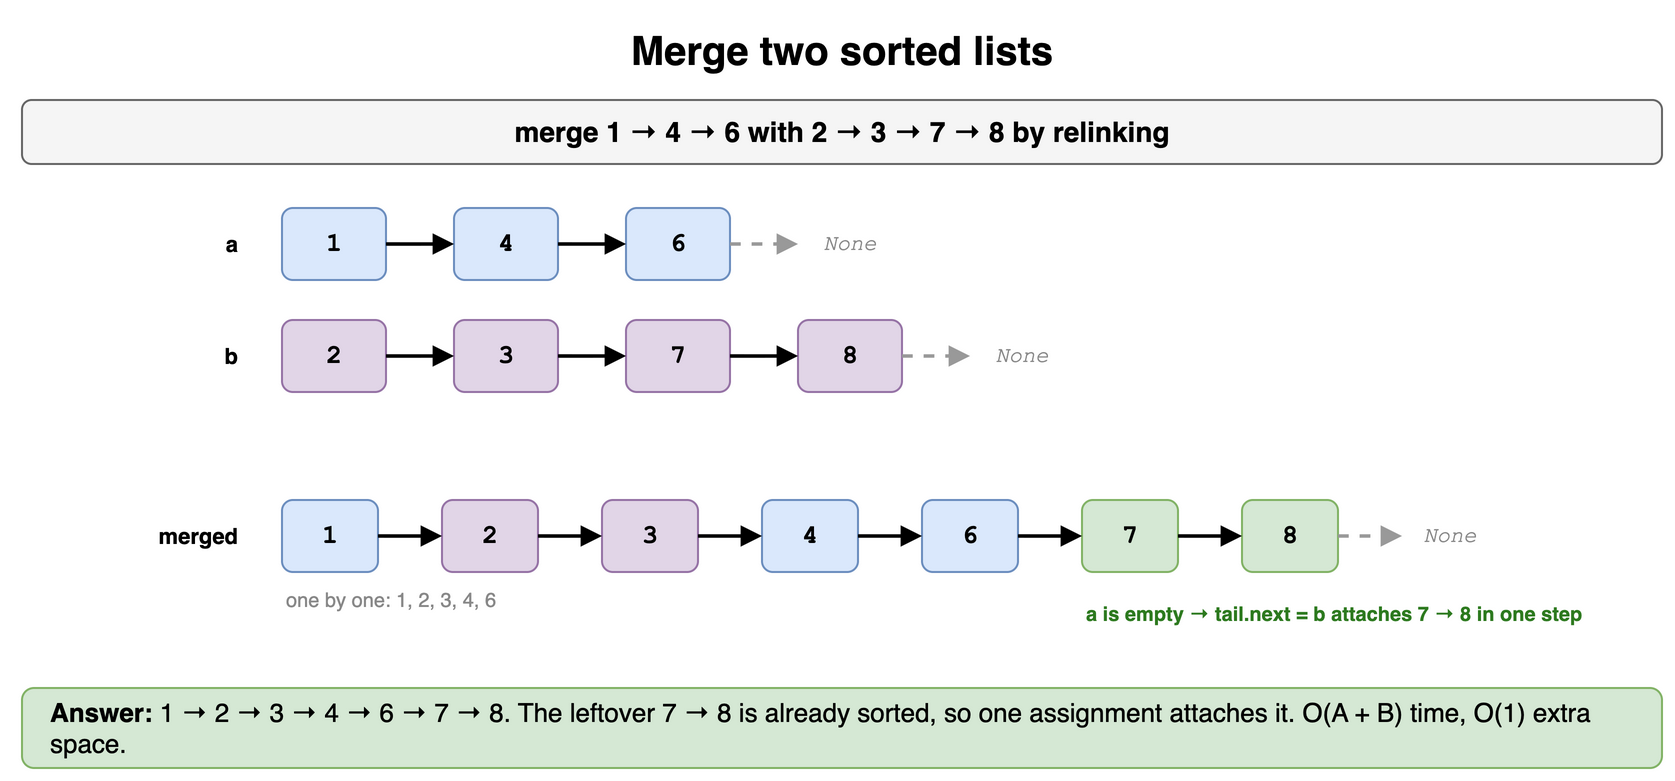

The diagram above was exported from draw.io. Its source (the exported page's mxGraphModel, read from the mxfile embedded in the PNG):
<mxGraphModel dx="900" dy="404" grid="1" gridSize="10" guides="1" tooltips="1" connect="1" arrows="1" fold="1" page="1" pageScale="1" pageWidth="900" pageHeight="404" math="0" shadow="0">
  <root>
    <mxCell id="0" />
    <mxCell id="1" parent="0" />
    <mxCell id="m6c1" value="Merge two sorted lists" style="text;html=1;align=center;verticalAlign=middle;whiteSpace=wrap;fontSize=20;fontStyle=1;" vertex="1" parent="1">
      <mxGeometry x="40" y="10" width="820" height="30" as="geometry" />
    </mxCell>
    <mxCell id="m6c2" value="merge 1 → 4 → 6 with 2 → 3 → 7 → 8 by relinking" style="rounded=1;whiteSpace=wrap;html=1;fillColor=#f5f5f5;strokeColor=#666666;fontStyle=1;fontSize=14;" vertex="1" parent="1">
      <mxGeometry x="40" y="50" width="820" height="32" as="geometry" />
    </mxCell>
    <mxCell id="m6c3" value="a" style="text;html=1;align=center;verticalAlign=middle;whiteSpace=wrap;fontSize=11;fontStyle=1;align=right;fontColor=#000000;" vertex="1" parent="1">
      <mxGeometry x="40" y="104" width="110" height="36" as="geometry" />
    </mxCell>
    <mxCell id="m6c4" value="1" style="rounded=1;whiteSpace=wrap;html=1;fontFamily=Courier New;fontSize=13;fontStyle=1;fillColor=#dae8fc;strokeColor=#6c8ebf;" vertex="1" parent="1">
      <mxGeometry x="170" y="104" width="52" height="36" as="geometry" />
    </mxCell>
    <mxCell id="m6c5" value="4" style="rounded=1;whiteSpace=wrap;html=1;fontFamily=Courier New;fontSize=13;fontStyle=1;fillColor=#dae8fc;strokeColor=#6c8ebf;" vertex="1" parent="1">
      <mxGeometry x="256" y="104" width="52" height="36" as="geometry" />
    </mxCell>
    <mxCell id="m6c6" value="" style="endArrow=block;html=1;strokeWidth=1.8;endSize=6;" edge="1" parent="1" source="m6c4" target="m6c5">
      <mxGeometry relative="1" as="geometry" />
    </mxCell>
    <mxCell id="m6c7" value="6" style="rounded=1;whiteSpace=wrap;html=1;fontFamily=Courier New;fontSize=13;fontStyle=1;fillColor=#dae8fc;strokeColor=#6c8ebf;" vertex="1" parent="1">
      <mxGeometry x="342" y="104" width="52" height="36" as="geometry" />
    </mxCell>
    <mxCell id="m6c8" value="" style="endArrow=block;html=1;strokeWidth=1.8;endSize=6;" edge="1" parent="1" source="m6c5" target="m6c7">
      <mxGeometry relative="1" as="geometry" />
    </mxCell>
    <mxCell id="m6c9" value="None" style="text;html=1;align=center;verticalAlign=middle;whiteSpace=wrap;fontSize=11;fontStyle=2;fontColor=#888888;fontFamily=Courier New;" vertex="1" parent="1">
      <mxGeometry x="428" y="104" width="52" height="36" as="geometry" />
    </mxCell>
    <mxCell id="m6c10" value="" style="endArrow=block;html=1;strokeWidth=1.8;endSize=6;dashed=1;strokeColor=#999999;" edge="1" parent="1" source="m6c7" target="m6c9">
      <mxGeometry relative="1" as="geometry" />
    </mxCell>
    <mxCell id="m6c11" value="b" style="text;html=1;align=center;verticalAlign=middle;whiteSpace=wrap;fontSize=11;fontStyle=1;align=right;fontColor=#000000;" vertex="1" parent="1">
      <mxGeometry x="40" y="160" width="110" height="36" as="geometry" />
    </mxCell>
    <mxCell id="m6c12" value="2" style="rounded=1;whiteSpace=wrap;html=1;fontFamily=Courier New;fontSize=13;fontStyle=1;fillColor=#e1d5e7;strokeColor=#9673a6;" vertex="1" parent="1">
      <mxGeometry x="170" y="160" width="52" height="36" as="geometry" />
    </mxCell>
    <mxCell id="m6c13" value="3" style="rounded=1;whiteSpace=wrap;html=1;fontFamily=Courier New;fontSize=13;fontStyle=1;fillColor=#e1d5e7;strokeColor=#9673a6;" vertex="1" parent="1">
      <mxGeometry x="256" y="160" width="52" height="36" as="geometry" />
    </mxCell>
    <mxCell id="m6c14" value="" style="endArrow=block;html=1;strokeWidth=1.8;endSize=6;" edge="1" parent="1" source="m6c12" target="m6c13">
      <mxGeometry relative="1" as="geometry" />
    </mxCell>
    <mxCell id="m6c15" value="7" style="rounded=1;whiteSpace=wrap;html=1;fontFamily=Courier New;fontSize=13;fontStyle=1;fillColor=#e1d5e7;strokeColor=#9673a6;" vertex="1" parent="1">
      <mxGeometry x="342" y="160" width="52" height="36" as="geometry" />
    </mxCell>
    <mxCell id="m6c16" value="" style="endArrow=block;html=1;strokeWidth=1.8;endSize=6;" edge="1" parent="1" source="m6c13" target="m6c15">
      <mxGeometry relative="1" as="geometry" />
    </mxCell>
    <mxCell id="m6c17" value="8" style="rounded=1;whiteSpace=wrap;html=1;fontFamily=Courier New;fontSize=13;fontStyle=1;fillColor=#e1d5e7;strokeColor=#9673a6;" vertex="1" parent="1">
      <mxGeometry x="428" y="160" width="52" height="36" as="geometry" />
    </mxCell>
    <mxCell id="m6c18" value="" style="endArrow=block;html=1;strokeWidth=1.8;endSize=6;" edge="1" parent="1" source="m6c15" target="m6c17">
      <mxGeometry relative="1" as="geometry" />
    </mxCell>
    <mxCell id="m6c19" value="None" style="text;html=1;align=center;verticalAlign=middle;whiteSpace=wrap;fontSize=11;fontStyle=2;fontColor=#888888;fontFamily=Courier New;" vertex="1" parent="1">
      <mxGeometry x="514" y="160" width="52" height="36" as="geometry" />
    </mxCell>
    <mxCell id="m6c20" value="" style="endArrow=block;html=1;strokeWidth=1.8;endSize=6;dashed=1;strokeColor=#999999;" edge="1" parent="1" source="m6c17" target="m6c19">
      <mxGeometry relative="1" as="geometry" />
    </mxCell>
    <mxCell id="m6c21" value="merged" style="text;html=1;align=center;verticalAlign=middle;whiteSpace=wrap;fontSize=11;fontStyle=1;align=right;fontColor=#000000;" vertex="1" parent="1">
      <mxGeometry x="40" y="250" width="110" height="36" as="geometry" />
    </mxCell>
    <mxCell id="m6c22" value="1" style="rounded=1;whiteSpace=wrap;html=1;fontFamily=Courier New;fontSize=13;fontStyle=1;fillColor=#dae8fc;strokeColor=#6c8ebf;" vertex="1" parent="1">
      <mxGeometry x="170" y="250" width="48" height="36" as="geometry" />
    </mxCell>
    <mxCell id="m6c23" value="2" style="rounded=1;whiteSpace=wrap;html=1;fontFamily=Courier New;fontSize=13;fontStyle=1;fillColor=#e1d5e7;strokeColor=#9673a6;" vertex="1" parent="1">
      <mxGeometry x="250" y="250" width="48" height="36" as="geometry" />
    </mxCell>
    <mxCell id="m6c24" value="" style="endArrow=block;html=1;strokeWidth=1.8;endSize=6;" edge="1" parent="1" source="m6c22" target="m6c23">
      <mxGeometry relative="1" as="geometry" />
    </mxCell>
    <mxCell id="m6c25" value="3" style="rounded=1;whiteSpace=wrap;html=1;fontFamily=Courier New;fontSize=13;fontStyle=1;fillColor=#e1d5e7;strokeColor=#9673a6;" vertex="1" parent="1">
      <mxGeometry x="330" y="250" width="48" height="36" as="geometry" />
    </mxCell>
    <mxCell id="m6c26" value="" style="endArrow=block;html=1;strokeWidth=1.8;endSize=6;" edge="1" parent="1" source="m6c23" target="m6c25">
      <mxGeometry relative="1" as="geometry" />
    </mxCell>
    <mxCell id="m6c27" value="4" style="rounded=1;whiteSpace=wrap;html=1;fontFamily=Courier New;fontSize=13;fontStyle=1;fillColor=#dae8fc;strokeColor=#6c8ebf;" vertex="1" parent="1">
      <mxGeometry x="410" y="250" width="48" height="36" as="geometry" />
    </mxCell>
    <mxCell id="m6c28" value="" style="endArrow=block;html=1;strokeWidth=1.8;endSize=6;" edge="1" parent="1" source="m6c25" target="m6c27">
      <mxGeometry relative="1" as="geometry" />
    </mxCell>
    <mxCell id="m6c29" value="6" style="rounded=1;whiteSpace=wrap;html=1;fontFamily=Courier New;fontSize=13;fontStyle=1;fillColor=#dae8fc;strokeColor=#6c8ebf;" vertex="1" parent="1">
      <mxGeometry x="490" y="250" width="48" height="36" as="geometry" />
    </mxCell>
    <mxCell id="m6c30" value="" style="endArrow=block;html=1;strokeWidth=1.8;endSize=6;" edge="1" parent="1" source="m6c27" target="m6c29">
      <mxGeometry relative="1" as="geometry" />
    </mxCell>
    <mxCell id="m6c31" value="7" style="rounded=1;whiteSpace=wrap;html=1;fontFamily=Courier New;fontSize=13;fontStyle=1;fillColor=#d5e8d4;strokeColor=#82b366;" vertex="1" parent="1">
      <mxGeometry x="570" y="250" width="48" height="36" as="geometry" />
    </mxCell>
    <mxCell id="m6c32" value="" style="endArrow=block;html=1;strokeWidth=1.8;endSize=6;" edge="1" parent="1" source="m6c29" target="m6c31">
      <mxGeometry relative="1" as="geometry" />
    </mxCell>
    <mxCell id="m6c33" value="8" style="rounded=1;whiteSpace=wrap;html=1;fontFamily=Courier New;fontSize=13;fontStyle=1;fillColor=#d5e8d4;strokeColor=#82b366;" vertex="1" parent="1">
      <mxGeometry x="650" y="250" width="48" height="36" as="geometry" />
    </mxCell>
    <mxCell id="m6c34" value="" style="endArrow=block;html=1;strokeWidth=1.8;endSize=6;" edge="1" parent="1" source="m6c31" target="m6c33">
      <mxGeometry relative="1" as="geometry" />
    </mxCell>
    <mxCell id="m6c35" value="None" style="text;html=1;align=center;verticalAlign=middle;whiteSpace=wrap;fontSize=11;fontStyle=2;fontColor=#888888;fontFamily=Courier New;" vertex="1" parent="1">
      <mxGeometry x="730" y="250" width="48" height="36" as="geometry" />
    </mxCell>
    <mxCell id="m6c36" value="" style="endArrow=block;html=1;strokeWidth=1.8;endSize=6;dashed=1;strokeColor=#999999;" edge="1" parent="1" source="m6c33" target="m6c35">
      <mxGeometry relative="1" as="geometry" />
    </mxCell>
    <mxCell id="m6c37" value="one by one: 1, 2, 3, 4, 6" style="text;html=1;align=center;verticalAlign=middle;whiteSpace=wrap;fontSize=10;fontColor=#888888;align=left;" vertex="1" parent="1">
      <mxGeometry x="170" y="292" width="400" height="16" as="geometry" />
    </mxCell>
    <mxCell id="m6c38" value="a is empty → tail.next = b attaches 7 → 8 in one step" style="text;html=1;align=center;verticalAlign=middle;whiteSpace=wrap;fontSize=10;fontColor=#2d7a1f;fontStyle=1;align=left;" vertex="1" parent="1">
      <mxGeometry x="570" y="292" width="290" height="30" as="geometry" />
    </mxCell>
    <mxCell id="m6c39" value="&lt;b&gt;Answer:&lt;/b&gt; 1 → 2 → 3 → 4 → 6 → 7 → 8. The leftover 7 → 8 is already sorted, so one assignment attaches it. O(A + B) time, O(1) extra space." style="rounded=1;whiteSpace=wrap;html=1;fillColor=#d5e8d4;strokeColor=#82b366;fontSize=13;align=left;spacingLeft=12;" vertex="1" parent="1">
      <mxGeometry x="40" y="344" width="820" height="40" as="geometry" />
    </mxCell>
  </root>
</mxGraphModel>